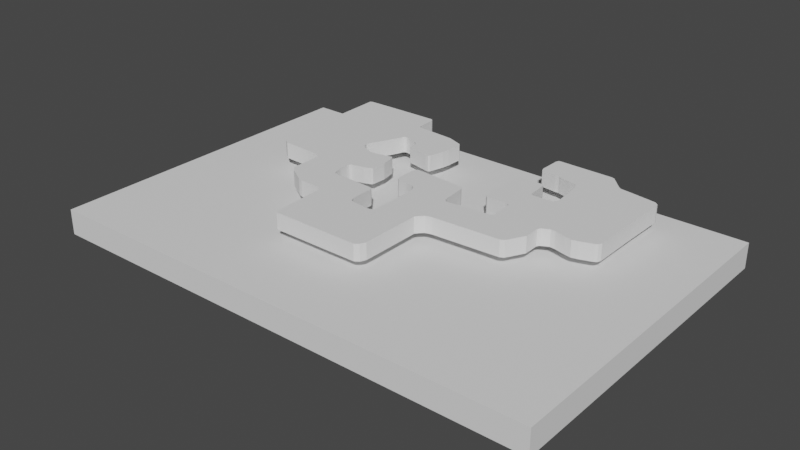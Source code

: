 # Source: Karramarro_EHU_9.blend  (saved by Blender 3.5.10; exported with 4.5.12 LTS)
import bpy
from mathutils import Matrix  # noqa: F401  (used for matrix-valued properties, if any)

bpy.ops.wm.read_factory_settings(use_empty=True)
scene = bpy.context.scene
scene.name = 'Scene'

# ---- collections
col_collection = bpy.data.collections.new('Collection'); scene.collection.children.link(col_collection)

# ---- world
world_world = bpy.data.worlds.new('World'); scene.world = world_world
world_world.use_nodes = True; world_world.node_tree.nodes.clear()
_N = world_world.node_tree.nodes; _L = world_world.node_tree.links
n0 = _N.new('ShaderNodeOutputWorld'); n0.name = 'World Output'; n0.location = (300, 300)
n1 = _N.new('ShaderNodeBackground'); n1.name = 'Background'; n1.location = (10, 300)
n1.inputs[0].default_value = (0.05088, 0.05088, 0.05088, 1.0)
_L.new(n1.outputs[0], n0.inputs[0])
n0.is_active_output = True
world_world.color = (0.05088, 0.05088, 0.05088)
world_world.use_sun_shadow = False
world_world.sun_shadow_jitter_overblur = 0.0

# ---- meshes
me_plane = bpy.data.meshes.new('Plane')
me_plane.from_pydata([(-30.0, -20.0, 0.0), (30.0, -20.0, 0.0), (-30.0, 20.0, 0.0), (30.0, 20.0, 0.0), (-30.0, 20.0, 0.0), (-30.0, -20.0, 0.0), (30.0, -20.0, 0.0), (30.0, 20.0, 0.0), (-30.0, 20.0, 3.0), (-30.0, -20.0, 3.0), (30.0, -20.0, 3.0), (30.0, 20.0, 3.0)], [], [(0, 2, 3, 1), (5, 6, 10, 9), (3, 2, 4, 7), (0, 1, 6, 5), (1, 3, 7, 6), (2, 0, 5, 4), (9, 10, 11, 8), (6, 7, 11, 10), (4, 5, 9, 8), (7, 4, 8, 11)])
_uv = me_plane.uv_layers.new(name='UVMap')
_uv.uv.foreach_set('vector', [0.0, 0.0, 0.0, 1.0, 1.0, 1.0, 1.0, 0.0, 0.0, 0.0, 1.0, 0.0, 1.0, 0.0, 0.0, 0.0, 1.0, 1.0, 0.0, 1.0, 0.0, 1.0, 1.0, 1.0, 0.0, 0.0, 1.0, 0.0, 1.0, 0.0, 0.0, 0.0, 1.0, 0.0, 1.0, 1.0, 1.0, 1.0, 1.0, 0.0, 0.0, 1.0, 0.0, 0.0, 0.0, 0.0, 0.0, 1.0, 0.0, 0.0, 1.0, 0.0, 1.0, 1.0, 0.0, 1.0, 1.0, 0.0, 1.0, 1.0, 1.0, 1.0, 1.0, 0.0, 0.0, 1.0, 0.0, 0.0, 0.0, 0.0, 0.0, 1.0, 1.0, 1.0, 0.0, 1.0, 0.0, 1.0, 1.0, 1.0])
me_plane.update()
me_plane_001 = bpy.data.meshes.new('Plane.001')
me_plane_001.from_pydata([(-0.296, -0.6894, 0.0), (-0.296, -0.6894, 0.0), (-0.3169, 0.4351, 0.0), (-0.2702, -0.7627, 0.0), (-0.2163, -0.8036, 0.0), (0.1197, -0.8208, 0.0), (0.18, -0.8273, 0.0), (0.2059, -0.8424, 0.0), (0.2102, -1.002, 0.0), (0.2102, -1.146, 0.0), (0.2468, -1.187, 0.0), (0.4062, -1.288, 0.0), (0.445, -1.299, 0.0), (0.6367, -1.306, 0.0), (0.6669, -1.312, 0.0), (0.6776, -1.342, 0.0), (0.6841, -1.525, 0.0), (0.6927, -1.775, 0.0), (0.6949, -1.827, 0.0), (0.7121, -1.848, 0.0), (1.516, -1.85, 0.0), (1.554, -1.825, 0.0), (1.576, -1.773, 0.0), (1.58, -1.219, 0.0), (1.6, -1.193, 0.0), (1.636, -1.155, 0.0), (1.694, -1.14, 0.0), (2.114, -1.116, 0.0), (2.308, -1.107, 0.0), (2.343, -1.088, 0.0), (2.429, -0.9285, 0.0), (2.427, -0.7864, 0.0), (2.442, -0.7605, 0.0), (2.509, -0.7261, 0.0), (2.556, -0.7304, 0.0), (2.655, -0.7562, 0.0), (2.718, -0.7691, 0.0), (2.774, -0.7562, 0.0), (2.888, -0.7174, 0.0), (2.911, -0.7024, 0.0), (2.924, -0.6722, 0.0), (2.924, -0.2199, 0.0), (2.929, 0.1442, 0.0), (2.924, 0.1722, 0.0), (2.892, 0.198, 0.0), (2.672, 0.2304, 0.0), (2.554, 0.2454, 0.0), (2.528, 0.2627, 0.0), (2.412, 0.3854, 0.0), (2.386, 0.3941, 0.0), (1.882, 0.4005, 0.0), (1.862, 0.3962, 0.0), (1.852, 0.3704, 0.0), (1.849, 0.183, 0.0), (1.852, 0.1657, 0.0), (1.862, 0.1442, 0.0), (2.002, 0.127, 0.0), (2.039, 0.127, 0.0), (2.065, 0.1183, 0.0), (2.153, 0.0968, 0.0), (2.226, 0.08172, 0.0), (2.248, 0.03002, 0.0), (2.265, -0.05829, 0.0), (2.274, -0.166, 0.0), (2.282, -0.2414, 0.0), (2.276, -0.2823, 0.0), (2.261, -0.3039, 0.0), (2.201, -0.3125, 0.0), (2.11, -0.3146, 0.0), (2.069, -0.3146, 0.0), (2.05, -0.2996, 0.0), (2.035, -0.1251, 0.0), (2.031, -0.1022, 0.0), (2.015, -0.08767, 0.0), (1.781, -0.09183, 0.0), (1.771, -0.0991, 0.0), (1.763, -0.1105, 0.0), (1.763, -0.1749, 0.0), (1.774, -0.3557, 0.0), (1.782, -0.4866, 0.0), (1.787, -0.5593, 0.0), (1.796, -0.5707, 0.0), (1.811, -0.5801, 0.0), (1.891, -0.5749, 0.0), (1.985, -0.5686, 0.0), (2.005, -0.5707, 0.0), (2.022, -0.5832, 0.0), (2.033, -0.7941, 0.0), (2.013, -0.8148, 0.0), (1.969, -0.819, 0.0), (1.625, -0.8502, 0.0), (1.606, -0.8491, 0.0), (1.595, -0.8419, 0.0), (1.584, -0.8304, 0.0), (1.576, -0.793, 0.0), (1.562, -0.6133, 0.0), (1.56, -0.5915, 0.0), (1.553, -0.577, 0.0), (1.536, -0.5666, 0.0), (1.512, -0.5562, 0.0), (1.469, -0.5499, 0.0), (1.107, -0.5198, 0.0), (1.069, -0.5167, 0.0), (1.049, -0.5188, 0.0), (1.038, -0.5323, 0.0), (1.027, -0.5686, 0.0), (1.022, -0.6154, 0.0), (1.026, -0.7214, 0.0), (1.03, -0.7515, 0.0), (1.04, -0.7671, 0.0), (1.056, -0.7754, 0.0), (1.143, -0.7806, 0.0), (1.204, -0.791, 0.0), (1.236, -0.8086, 0.0), (1.254, -0.8335, 0.0), (1.264, -0.872, 0.0), (1.263, -1.059, 0.0), (1.262, -1.305, 0.0), (1.25, -1.325, 0.0), (1.229, -1.34, 0.0), (1.181, -1.34, 0.0), (1.103, -1.331, 0.0), (1.049, -1.327, 0.0), (1.015, -1.312, 0.0), (1.0, -1.278, 0.0), (0.9959, -1.121, 0.0), (0.9959, -1.063, 0.0), (0.9928, -1.048, 0.0), (0.9751, -1.038, 0.0), (0.9367, -1.033, 0.0), (0.759, -1.024, 0.0), (0.5949, -1.021, 0.0), (0.5627, -1.015, 0.0), (0.544, -0.9862, 0.0), (0.5305, -0.9156, 0.0), (0.5295, -0.8325, 0.0), (0.5326, -0.8096, 0.0), (0.5461, -0.7951, 0.0), (0.5876, -0.7889, 0.0), (0.6645, -0.7702, 0.0), (0.7216, -0.7473, 0.0), (0.7383, -0.7359, 0.0), (0.7458, -0.5966, 0.0), (0.7315, -0.5194, 0.0), (0.7207, -0.4709, 0.0), (0.7153, -0.4565, 0.0), (0.7009, -0.4512, 0.0), (0.6486, -0.4614, 0.0), (0.5446, -0.483, 0.0), (0.5224, -0.4872, 0.0), (0.4689, -0.4788, 0.0), (0.419, -0.456, 0.0), (0.3793, -0.4355, 0.0), (0.3595, -0.4109, 0.0), (0.3505, -0.3904, 0.0), (0.3493, -0.373, 0.0), (0.3613, -0.3441, 0.0), (0.4141, -0.2403, 0.0), (0.453, -0.1572, 0.0), (0.4807, -0.09137, 0.0), (0.4946, -0.05328, 0.0), (0.5015, -0.04081, 0.0), (0.5146, -0.03182, 0.0), (0.5279, -0.02892, 0.0), (0.5624, -0.03733, 0.0), (0.6306, -0.06023, 0.0), (0.6569, -0.07038, 0.0), (0.6833, -0.09734, 0.0), (0.6891, -0.1327, 0.0), (0.6885, -0.1753, 0.0), (0.6909, -0.1817, 0.0), (0.7004, -0.1849, 0.0), (0.7991, -0.2067, 0.0), (0.902, -0.2285, 0.0), (0.93, -0.2306, 0.0), (0.9435, -0.2202, 0.0), (0.9809, -0.08413, 0.0), (0.9913, -0.009337, 0.0), (0.9944, 0.08104, 0.0), (0.9955, 0.133, 0.0), (0.9871, 0.1475, 0.0), (0.9352, 0.1683, 0.0), (0.8846, 0.1868, 0.0), (0.8565, 0.1974, 0.0), (0.84, 0.2024, 0.0), (0.7894, 0.2069, 0.0), (0.4928, 0.2289, 0.0), (0.4728, 0.2329, 0.0), (0.4608, 0.2419, 0.0), (0.4553, 0.2655, 0.0), (0.4523, 0.3484, 0.0), (0.4493, 0.4218, 0.0), (0.4469, 0.4392, 0.0), (0.4378, 0.4494, 0.0), (0.421, 0.4567, 0.0), (0.3807, 0.4561, 0.0), (0.007404, 0.4531, 0.0), (-0.2908, 0.4464, 0.0)], [], [(0, 1, 3, 4, 5, 6, 7, 8, 9, 10, 11, 12, 13, 14, 15, 16, 17, 18, 19, 20, 21, 22, 23, 24, 25, 26, 27, 28, 29, 30, 31, 32, 33, 34, 35, 36, 37, 38, 39, 40, 41, 42, 43, 44, 45, 46, 47, 48, 49, 50, 51, 52, 53, 54, 55, 56, 57, 58, 59, 60, 61, 62, 63, 64, 65, 66, 67, 68, 69, 70, 71, 72, 73, 74, 75, 76, 77, 78, 79, 80, 81, 82, 83, 84, 85, 86, 87, 88, 89, 90, 91, 92, 93, 94, 95, 96, 97, 98, 99, 100, 101, 102, 103, 104, 105, 106, 107, 108, 109, 110, 111, 112, 113, 114, 115, 116, 117, 118, 119, 120, 121, 122, 123, 124, 125, 126, 127, 128, 129, 130, 131, 132, 133, 134, 135, 136, 137, 138, 139, 140, 141, 142, 143, 144, 145, 146, 147, 148, 149, 150, 151, 152, 153, 154, 155, 156, 157, 158, 159, 160, 161, 162, 163, 164, 165, 166, 167, 168, 169, 170, 171, 172, 173, 174, 175, 176, 177, 178, 179, 180, 181, 182, 183, 184, 185, 186, 187, 188, 189, 190, 191, 192, 193, 194, 195, 196, 197, 2)])
_uv = me_plane_001.uv_layers.new(name='UVMap')
_uv.uv.foreach_set('vector', [0.0, 0.0, 0.0, 0.0, 0.0, 0.0, 0.0, 0.0, 0.0, 0.0, 0.0, 0.0, 0.0, 0.0, 0.0, 0.0, 0.0, 0.0, 0.0, 0.0, 0.0, 0.0, 0.0, 0.0, 0.0, 0.0, 0.0, 0.0, 0.0, 0.0, 0.0, 0.0, 0.0, 0.0, 0.0, 0.0, 0.0, 0.0, 0.0, 0.0, 0.0, 0.0, 0.0, 0.0, 0.0, 0.0, 0.0, 0.0, 0.0, 0.0, 0.0, 0.0, 0.0, 0.0, 0.0, 0.0, 0.0, 0.0, 0.0, 0.0, 0.0, 0.0, 0.0, 0.0, 0.0, 0.0, 0.0, 0.0, 0.0, 0.0, 0.0, 0.0, 0.0, 0.0, 0.0, 0.0, 0.0, 0.0, 0.0, 0.0, 0.0, 0.0, 0.0, 0.0, 0.0, 0.0, 0.0, 0.0, 0.0, 0.0, 0.0, 0.0, 0.0, 0.0, 0.0, 0.0, 0.0, 0.0, 0.0, 0.0, 0.0, 0.0, 0.0, 0.0, 0.0, 0.0, 0.0, 0.0, 0.0, 0.0, 0.0, 0.0, 0.0, 0.0, 0.0, 0.0, 0.0, 0.0, 0.0, 0.0, 0.0, 0.0, 0.0, 0.0, 0.0, 0.0, 0.0, 0.0, 0.0, 0.0, 0.0, 0.0, 0.0, 0.0, 0.0, 0.0, 0.0, 0.0, 0.0, 0.0, 0.0, 0.0, 0.0, 0.0, 0.0, 0.0, 0.0, 0.0, 0.0, 0.0, 0.0, 0.0, 0.0, 0.0, 0.0, 0.0, 0.0, 0.0, 0.0, 0.0, 0.0, 0.0, 0.0, 0.0, 0.0, 0.0, 0.0, 0.0, 0.0, 0.0, 0.0, 0.0, 0.0, 0.0, 0.0, 0.0, 0.0, 0.0, 0.0, 0.0, 0.0, 0.0, 0.0, 0.0, 0.0, 0.0, 0.0, 0.0, 0.0, 0.0, 0.0, 0.0, 0.0, 0.0, 0.0, 0.0, 0.0, 0.0, 0.0, 0.0, 0.0, 0.0, 0.0, 0.0, 0.0, 0.0, 0.0, 0.0, 0.0, 0.0, 0.0, 0.0, 0.0, 0.0, 0.0, 0.0, 0.0, 0.0, 0.0, 0.0, 0.0, 0.0, 0.0, 0.0, 0.0, 0.0, 0.0, 0.0, 0.0, 0.0, 0.0, 0.0, 0.0, 0.0, 0.0, 0.0, 0.0, 0.0, 0.0, 0.0, 0.0, 0.0, 0.0, 0.0, 0.0, 0.0, 0.0, 0.0, 0.0, 0.0, 0.0, 0.0, 0.0, 0.0, 0.0, 0.0, 0.0, 0.0, 0.0, 0.0, 0.0, 0.0, 0.0, 0.0, 0.0, 0.0, 0.0, 0.0, 0.0, 0.0, 0.0, 0.0, 0.0, 0.0, 0.0, 0.0, 0.0, 0.0, 0.0, 0.0, 0.0, 0.0, 0.0, 0.0, 0.0, 0.0, 0.0, 0.0, 0.0, 0.0, 0.0, 0.0, 0.0, 0.0, 0.0, 0.0, 0.0, 0.0, 0.0, 0.0, 0.0, 0.0, 0.0, 0.0, 0.0, 0.0, 0.0, 0.0, 0.0, 0.0, 0.0, 0.0, 0.0, 0.0, 0.0, 0.0, 0.0, 0.0, 0.0, 0.0, 0.0, 0.0, 0.0, 0.0, 0.0, 0.0, 0.0, 0.0, 0.0, 0.0, 0.0, 0.0, 0.0, 0.0, 0.0, 0.0, 0.0, 0.0, 0.0, 0.0, 0.0, 0.0, 0.0, 0.0, 0.0, 0.0, 0.0, 0.0, 0.0, 0.0, 0.0, 0.0, 0.0, 0.0, 0.0, 0.0, 0.0, 0.0, 0.0, 0.0, 0.0, 0.0, 0.0, 0.0, 0.0, 0.0, 0.0, 0.0, 0.0, 0.0, 0.0, 0.0, 0.0, 0.0, 0.0, 0.0, 0.0, 0.0, 0.0, 0.0, 0.0, 0.0, 0.0, 0.0, 0.0, 0.0, 0.0, 0.0, 0.0, 0.0, 0.0, 0.0, 0.0, 0.0, 0.0, 0.0])
me_plane_001.update()

# ---- objects
ob_plane = bpy.data.objects.new('Plane', me_plane)
ob_plane_001 = bpy.data.objects.new('Plane.001', me_plane_001)

# ---- transforms, parenting, visibility, modifiers, constraints
ob_plane.location = (0.0, 0.0, 0.0)
ob_plane_001.location = (-16.95, 13.71, 6.161)
ob_plane_001.scale = (13.1, 13.1, 13.1)
_m = ob_plane_001.modifiers.new('Solidify', 'SOLIDIFY')
_m.thickness = 0.15

# ---- collection membership
col_collection.objects.link(ob_plane)
col_collection.objects.link(ob_plane_001)

# ---- scene / render settings (as saved in the file)
scene.frame_start = 1; scene.frame_end = 250; scene.frame_set(1)
scene.render.engine = 'BLENDER_EEVEE_NEXT'
scene.cycles.sampling_pattern = 'TABULATED_SOBOL'
scene.view_settings.view_transform = 'Filmic'
scene.unit_settings.scale_length = 0.001
bpy.context.view_layer.update()

# ---- added for rendering (the .blend has no active camera and no usable light): camera, sun
cam_auto = bpy.data.cameras.new('AutoCamera')
cam_auto.lens = 50.0
cam_auto.sensor_width = 36.0
cam_auto.clip_end = 1175.18
ob_auto_camera = bpy.data.objects.new('AutoCamera', cam_auto)
scene.collection.objects.link(ob_auto_camera)
ob_auto_camera.location = (66.962, -80.3544, 56.6502)
ob_auto_camera.rotation_euler = (1.09748, -7.21219e-08, 0.694738)
scene.camera = ob_auto_camera
light_auto_sun = bpy.data.lights.new('AutoSun', 'SUN')
light_auto_sun.energy = 3.0
light_auto_sun.angle = 0.0523599
ob_auto_sun = bpy.data.objects.new('AutoSun', light_auto_sun)
scene.collection.objects.link(ob_auto_sun)
ob_auto_sun.rotation_euler = (0.872665, 0.174533, 0.523599)
bpy.context.view_layer.update()
